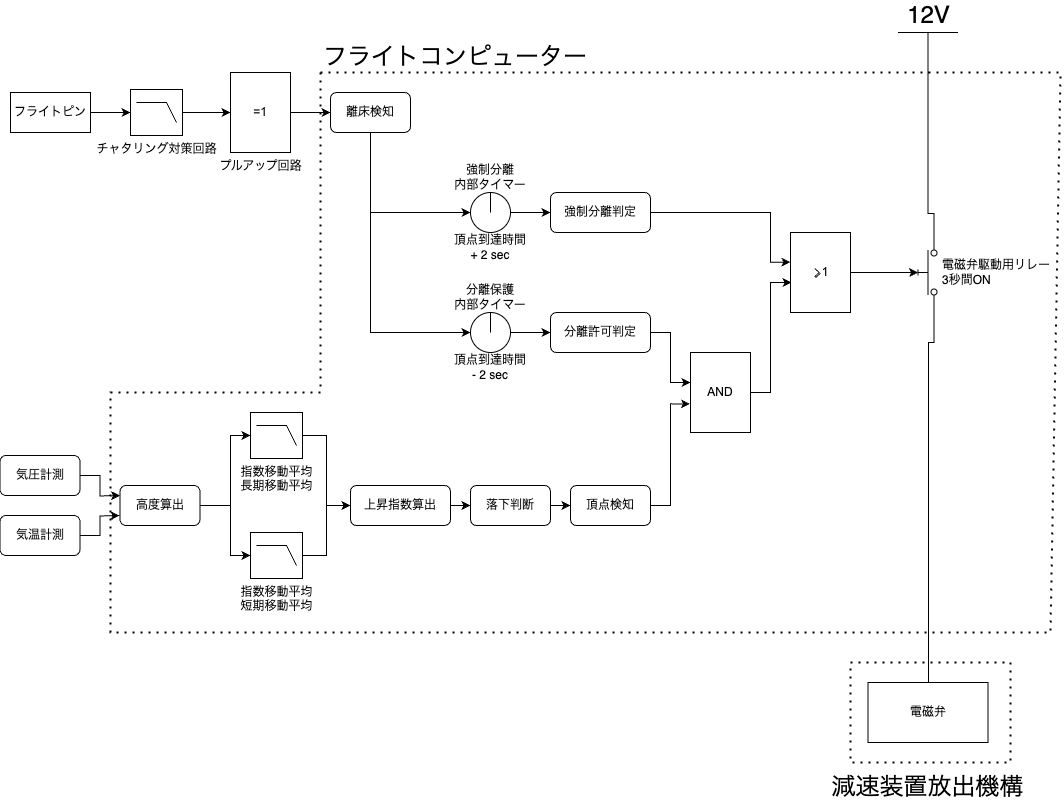

The diagram above was exported from draw.io. Its source (the exported page's mxGraphModel, read from the mxfile embedded in the PNG):
<mxGraphModel dx="1209" dy="814" grid="1" gridSize="10" guides="1" tooltips="1" connect="1" arrows="1" fold="1" page="1" pageScale="1" pageWidth="827" pageHeight="1169" math="0" shadow="0">
  <root>
    <mxCell id="0" />
    <mxCell id="1" parent="0" />
    <mxCell id="bwPrrLIBtCTw3V6jJ5_q-3" value="" style="edgeStyle=orthogonalEdgeStyle;rounded=0;orthogonalLoop=1;jettySize=auto;html=1;" parent="1" source="bwPrrLIBtCTw3V6jJ5_q-1" target="bwPrrLIBtCTw3V6jJ5_q-2" edge="1">
      <mxGeometry relative="1" as="geometry" />
    </mxCell>
    <mxCell id="bwPrrLIBtCTw3V6jJ5_q-1" value="フライトピン" style="rounded=0;whiteSpace=wrap;html=1;" parent="1" vertex="1">
      <mxGeometry x="40" y="300" width="80" height="40" as="geometry" />
    </mxCell>
    <mxCell id="bwPrrLIBtCTw3V6jJ5_q-5" value="" style="edgeStyle=orthogonalEdgeStyle;rounded=0;orthogonalLoop=1;jettySize=auto;html=1;" parent="1" source="bwPrrLIBtCTw3V6jJ5_q-2" target="bwPrrLIBtCTw3V6jJ5_q-4" edge="1">
      <mxGeometry relative="1" as="geometry" />
    </mxCell>
    <mxCell id="bwPrrLIBtCTw3V6jJ5_q-2" value="チャタリング対策回路" style="verticalLabelPosition=bottom;shadow=0;dashed=0;align=center;html=1;verticalAlign=top;shape=mxgraph.electrical.logic_gates.lowpass_filter;" parent="1" vertex="1">
      <mxGeometry x="160" y="297" width="52" height="46" as="geometry" />
    </mxCell>
    <mxCell id="bwPrrLIBtCTw3V6jJ5_q-7" value="" style="edgeStyle=orthogonalEdgeStyle;rounded=0;orthogonalLoop=1;jettySize=auto;html=1;" parent="1" source="bwPrrLIBtCTw3V6jJ5_q-4" target="bwPrrLIBtCTw3V6jJ5_q-6" edge="1">
      <mxGeometry relative="1" as="geometry" />
    </mxCell>
    <mxCell id="bwPrrLIBtCTw3V6jJ5_q-4" value="プルアップ回路" style="verticalLabelPosition=bottom;shadow=0;dashed=0;align=center;html=1;verticalAlign=top;shape=mxgraph.electrical.iec_logic_gates.xor;" parent="1" vertex="1">
      <mxGeometry x="260" y="280" width="60" height="80" as="geometry" />
    </mxCell>
    <mxCell id="bwPrrLIBtCTw3V6jJ5_q-19" style="edgeStyle=orthogonalEdgeStyle;rounded=0;orthogonalLoop=1;jettySize=auto;html=1;entryX=0;entryY=0.5;entryDx=0;entryDy=0;" parent="1" source="bwPrrLIBtCTw3V6jJ5_q-6" target="bwPrrLIBtCTw3V6jJ5_q-9" edge="1">
      <mxGeometry relative="1" as="geometry">
        <Array as="points">
          <mxPoint x="400" y="420" />
        </Array>
      </mxGeometry>
    </mxCell>
    <mxCell id="bwPrrLIBtCTw3V6jJ5_q-6" value="離床検知" style="rounded=1;whiteSpace=wrap;html=1;" parent="1" vertex="1">
      <mxGeometry x="360" y="300" width="80" height="40" as="geometry" />
    </mxCell>
    <mxCell id="bwPrrLIBtCTw3V6jJ5_q-23" value="" style="edgeStyle=orthogonalEdgeStyle;rounded=0;orthogonalLoop=1;jettySize=auto;html=1;" parent="1" source="bwPrrLIBtCTw3V6jJ5_q-9" target="bwPrrLIBtCTw3V6jJ5_q-21" edge="1">
      <mxGeometry relative="1" as="geometry" />
    </mxCell>
    <mxCell id="bwPrrLIBtCTw3V6jJ5_q-9" value="" style="ellipse;whiteSpace=wrap;html=1;aspect=fixed;" parent="1" vertex="1">
      <mxGeometry x="500" y="400" width="40" height="40" as="geometry" />
    </mxCell>
    <mxCell id="bwPrrLIBtCTw3V6jJ5_q-10" value="強制分離&lt;br&gt;内部タイマー" style="text;html=1;strokeColor=none;fillColor=none;align=center;verticalAlign=middle;whiteSpace=wrap;rounded=0;" parent="1" vertex="1">
      <mxGeometry x="480" y="370" width="80" height="30" as="geometry" />
    </mxCell>
    <mxCell id="bwPrrLIBtCTw3V6jJ5_q-11" value="" style="endArrow=none;html=1;rounded=0;entryX=0.5;entryY=1;entryDx=0;entryDy=0;" parent="1" target="bwPrrLIBtCTw3V6jJ5_q-10" edge="1">
      <mxGeometry width="50" height="50" relative="1" as="geometry">
        <mxPoint x="520" y="420" as="sourcePoint" />
        <mxPoint x="570" y="370" as="targetPoint" />
      </mxGeometry>
    </mxCell>
    <mxCell id="bwPrrLIBtCTw3V6jJ5_q-12" value="頂点到達時間&lt;br&gt;+ 2 sec" style="text;html=1;strokeColor=none;fillColor=none;align=center;verticalAlign=middle;whiteSpace=wrap;rounded=0;" parent="1" vertex="1">
      <mxGeometry x="480" y="440" width="80" height="30" as="geometry" />
    </mxCell>
    <mxCell id="bwPrrLIBtCTw3V6jJ5_q-24" value="" style="edgeStyle=orthogonalEdgeStyle;rounded=0;orthogonalLoop=1;jettySize=auto;html=1;" parent="1" source="bwPrrLIBtCTw3V6jJ5_q-15" target="bwPrrLIBtCTw3V6jJ5_q-22" edge="1">
      <mxGeometry relative="1" as="geometry" />
    </mxCell>
    <mxCell id="bwPrrLIBtCTw3V6jJ5_q-15" value="" style="ellipse;whiteSpace=wrap;html=1;aspect=fixed;" parent="1" vertex="1">
      <mxGeometry x="500" y="520" width="40" height="40" as="geometry" />
    </mxCell>
    <mxCell id="bwPrrLIBtCTw3V6jJ5_q-16" value="分離保護&lt;br&gt;内部タイマー" style="text;html=1;strokeColor=none;fillColor=none;align=center;verticalAlign=middle;whiteSpace=wrap;rounded=0;" parent="1" vertex="1">
      <mxGeometry x="480" y="490" width="80" height="30" as="geometry" />
    </mxCell>
    <mxCell id="bwPrrLIBtCTw3V6jJ5_q-17" value="" style="endArrow=none;html=1;rounded=0;entryX=0.5;entryY=1;entryDx=0;entryDy=0;" parent="1" target="bwPrrLIBtCTw3V6jJ5_q-16" edge="1">
      <mxGeometry width="50" height="50" relative="1" as="geometry">
        <mxPoint x="520" y="540" as="sourcePoint" />
        <mxPoint x="570" y="490" as="targetPoint" />
      </mxGeometry>
    </mxCell>
    <mxCell id="bwPrrLIBtCTw3V6jJ5_q-18" value="頂点到達時間&lt;br&gt;- 2 sec" style="text;html=1;strokeColor=none;fillColor=none;align=center;verticalAlign=middle;whiteSpace=wrap;rounded=0;" parent="1" vertex="1">
      <mxGeometry x="480" y="560" width="80" height="30" as="geometry" />
    </mxCell>
    <mxCell id="bwPrrLIBtCTw3V6jJ5_q-20" value="" style="endArrow=classic;html=1;rounded=0;entryX=0;entryY=0.5;entryDx=0;entryDy=0;" parent="1" target="bwPrrLIBtCTw3V6jJ5_q-15" edge="1">
      <mxGeometry width="50" height="50" relative="1" as="geometry">
        <mxPoint x="400" y="410" as="sourcePoint" />
        <mxPoint x="450" y="360" as="targetPoint" />
        <Array as="points">
          <mxPoint x="400" y="540" />
        </Array>
      </mxGeometry>
    </mxCell>
    <mxCell id="bwPrrLIBtCTw3V6jJ5_q-43" style="edgeStyle=orthogonalEdgeStyle;rounded=0;orthogonalLoop=1;jettySize=auto;html=1;entryX=0;entryY=0.371;entryDx=0;entryDy=0;entryPerimeter=0;" parent="1" source="bwPrrLIBtCTw3V6jJ5_q-21" target="bwPrrLIBtCTw3V6jJ5_q-41" edge="1">
      <mxGeometry relative="1" as="geometry">
        <mxPoint x="830" y="470" as="targetPoint" />
        <Array as="points">
          <mxPoint x="800" y="420" />
          <mxPoint x="800" y="470" />
        </Array>
      </mxGeometry>
    </mxCell>
    <mxCell id="bwPrrLIBtCTw3V6jJ5_q-21" value="強制分離判定" style="rounded=1;whiteSpace=wrap;html=1;" parent="1" vertex="1">
      <mxGeometry x="580" y="400" width="100" height="40" as="geometry" />
    </mxCell>
    <mxCell id="bwPrrLIBtCTw3V6jJ5_q-26" style="edgeStyle=orthogonalEdgeStyle;rounded=0;orthogonalLoop=1;jettySize=auto;html=1;" parent="1" source="bwPrrLIBtCTw3V6jJ5_q-22" target="bwPrrLIBtCTw3V6jJ5_q-25" edge="1">
      <mxGeometry relative="1" as="geometry">
        <Array as="points">
          <mxPoint x="700" y="540" />
          <mxPoint x="700" y="590" />
        </Array>
      </mxGeometry>
    </mxCell>
    <mxCell id="bwPrrLIBtCTw3V6jJ5_q-22" value="分離許可判定" style="rounded=1;whiteSpace=wrap;html=1;" parent="1" vertex="1">
      <mxGeometry x="580" y="520" width="100" height="40" as="geometry" />
    </mxCell>
    <mxCell id="bwPrrLIBtCTw3V6jJ5_q-42" style="edgeStyle=orthogonalEdgeStyle;rounded=0;orthogonalLoop=1;jettySize=auto;html=1;entryX=0.017;entryY=0.625;entryDx=0;entryDy=0;entryPerimeter=0;" parent="1" source="bwPrrLIBtCTw3V6jJ5_q-25" target="bwPrrLIBtCTw3V6jJ5_q-41" edge="1">
      <mxGeometry relative="1" as="geometry">
        <Array as="points">
          <mxPoint x="800" y="600" />
          <mxPoint x="800" y="490" />
        </Array>
      </mxGeometry>
    </mxCell>
    <mxCell id="bwPrrLIBtCTw3V6jJ5_q-25" value="" style="verticalLabelPosition=bottom;shadow=0;dashed=0;align=center;html=1;verticalAlign=top;shape=mxgraph.electrical.iec_logic_gates.and;" parent="1" vertex="1">
      <mxGeometry x="720" y="560" width="60" height="80" as="geometry" />
    </mxCell>
    <mxCell id="bwPrrLIBtCTw3V6jJ5_q-27" style="edgeStyle=orthogonalEdgeStyle;rounded=0;orthogonalLoop=1;jettySize=auto;html=1;exitX=1;exitY=0.5;exitDx=0;exitDy=0;" parent="1" source="bwPrrLIBtCTw3V6jJ5_q-33" edge="1">
      <mxGeometry relative="1" as="geometry">
        <mxPoint x="109.49999999999989" y="683" as="sourcePoint" />
        <mxPoint x="149.5" y="703" as="targetPoint" />
      </mxGeometry>
    </mxCell>
    <mxCell id="bwPrrLIBtCTw3V6jJ5_q-28" style="edgeStyle=orthogonalEdgeStyle;rounded=0;orthogonalLoop=1;jettySize=auto;html=1;exitX=1;exitY=0.5;exitDx=0;exitDy=0;" parent="1" source="bwPrrLIBtCTw3V6jJ5_q-34" edge="1">
      <mxGeometry relative="1" as="geometry">
        <mxPoint x="108.97999999999988" y="743" as="sourcePoint" />
        <mxPoint x="148.98" y="723" as="targetPoint" />
      </mxGeometry>
    </mxCell>
    <mxCell id="QiIdwHUvDvG5FVkgbtvq-3" style="edgeStyle=orthogonalEdgeStyle;rounded=0;orthogonalLoop=1;jettySize=auto;html=1;entryX=0;entryY=0.5;entryDx=0;entryDy=0;" edge="1" parent="1" source="bwPrrLIBtCTw3V6jJ5_q-30" target="bwPrrLIBtCTw3V6jJ5_q-39">
      <mxGeometry relative="1" as="geometry" />
    </mxCell>
    <mxCell id="bwPrrLIBtCTw3V6jJ5_q-30" value="指数移動平均&lt;br&gt;長期移動平均" style="verticalLabelPosition=bottom;shadow=0;dashed=0;align=center;html=1;verticalAlign=top;shape=mxgraph.electrical.logic_gates.lowpass_filter;" parent="1" vertex="1">
      <mxGeometry x="280" y="620" width="52" height="46" as="geometry" />
    </mxCell>
    <mxCell id="bwPrrLIBtCTw3V6jJ5_q-33" value="気圧計測" style="rounded=1;whiteSpace=wrap;html=1;" parent="1" vertex="1">
      <mxGeometry x="29.5" y="663" width="80" height="40" as="geometry" />
    </mxCell>
    <mxCell id="bwPrrLIBtCTw3V6jJ5_q-34" value="気温計測" style="rounded=1;whiteSpace=wrap;html=1;" parent="1" vertex="1">
      <mxGeometry x="29.5" y="723" width="80" height="40" as="geometry" />
    </mxCell>
    <mxCell id="QiIdwHUvDvG5FVkgbtvq-8" style="edgeStyle=orthogonalEdgeStyle;rounded=0;orthogonalLoop=1;jettySize=auto;html=1;entryX=-0.009;entryY=0.643;entryDx=0;entryDy=0;entryPerimeter=0;" edge="1" parent="1" source="bwPrrLIBtCTw3V6jJ5_q-35" target="bwPrrLIBtCTw3V6jJ5_q-25">
      <mxGeometry relative="1" as="geometry" />
    </mxCell>
    <mxCell id="bwPrrLIBtCTw3V6jJ5_q-35" value="頂点検知" style="rounded=1;whiteSpace=wrap;html=1;" parent="1" vertex="1">
      <mxGeometry x="600" y="693" width="80" height="40" as="geometry" />
    </mxCell>
    <mxCell id="bwPrrLIBtCTw3V6jJ5_q-37" value="" style="edgeStyle=orthogonalEdgeStyle;rounded=0;orthogonalLoop=1;jettySize=auto;html=1;" parent="1" source="bwPrrLIBtCTw3V6jJ5_q-38" target="bwPrrLIBtCTw3V6jJ5_q-30" edge="1">
      <mxGeometry relative="1" as="geometry">
        <Array as="points">
          <mxPoint x="260" y="713" />
          <mxPoint x="260" y="643" />
        </Array>
      </mxGeometry>
    </mxCell>
    <mxCell id="QiIdwHUvDvG5FVkgbtvq-2" style="edgeStyle=orthogonalEdgeStyle;rounded=0;orthogonalLoop=1;jettySize=auto;html=1;entryX=0;entryY=0.5;entryDx=0;entryDy=0;entryPerimeter=0;" edge="1" parent="1" source="bwPrrLIBtCTw3V6jJ5_q-38" target="QiIdwHUvDvG5FVkgbtvq-1">
      <mxGeometry relative="1" as="geometry">
        <Array as="points">
          <mxPoint x="260" y="713" />
          <mxPoint x="260" y="763" />
        </Array>
      </mxGeometry>
    </mxCell>
    <mxCell id="bwPrrLIBtCTw3V6jJ5_q-38" value="高度算出" style="rounded=1;whiteSpace=wrap;html=1;" parent="1" vertex="1">
      <mxGeometry x="149.5" y="693" width="80" height="40" as="geometry" />
    </mxCell>
    <mxCell id="QiIdwHUvDvG5FVkgbtvq-6" value="" style="edgeStyle=orthogonalEdgeStyle;rounded=0;orthogonalLoop=1;jettySize=auto;html=1;" edge="1" parent="1" source="bwPrrLIBtCTw3V6jJ5_q-39" target="QiIdwHUvDvG5FVkgbtvq-5">
      <mxGeometry relative="1" as="geometry" />
    </mxCell>
    <mxCell id="bwPrrLIBtCTw3V6jJ5_q-39" value="上昇指数算出" style="rounded=1;whiteSpace=wrap;html=1;" parent="1" vertex="1">
      <mxGeometry x="380" y="693" width="100" height="40" as="geometry" />
    </mxCell>
    <mxCell id="bwPrrLIBtCTw3V6jJ5_q-48" value="" style="edgeStyle=orthogonalEdgeStyle;rounded=0;orthogonalLoop=1;jettySize=auto;html=1;" parent="1" source="bwPrrLIBtCTw3V6jJ5_q-41" target="bwPrrLIBtCTw3V6jJ5_q-47" edge="1">
      <mxGeometry relative="1" as="geometry" />
    </mxCell>
    <mxCell id="bwPrrLIBtCTw3V6jJ5_q-41" value="" style="verticalLabelPosition=bottom;shadow=0;dashed=0;align=center;html=1;verticalAlign=top;shape=mxgraph.electrical.iec_logic_gates.or;" parent="1" vertex="1">
      <mxGeometry x="820" y="440" width="60" height="80" as="geometry" />
    </mxCell>
    <mxCell id="bwPrrLIBtCTw3V6jJ5_q-53" style="edgeStyle=orthogonalEdgeStyle;rounded=0;orthogonalLoop=1;jettySize=auto;html=1;exitX=1;exitY=0.8;exitDx=0;exitDy=0;entryX=0.5;entryY=0;entryDx=0;entryDy=0;entryPerimeter=0;endArrow=none;endFill=0;" parent="1" source="bwPrrLIBtCTw3V6jJ5_q-47" target="bwPrrLIBtCTw3V6jJ5_q-52" edge="1">
      <mxGeometry relative="1" as="geometry">
        <Array as="points">
          <mxPoint x="964" y="421" />
          <mxPoint x="958" y="421" />
        </Array>
      </mxGeometry>
    </mxCell>
    <mxCell id="bwPrrLIBtCTw3V6jJ5_q-55" style="edgeStyle=orthogonalEdgeStyle;rounded=0;orthogonalLoop=1;jettySize=auto;html=1;exitX=0;exitY=0.8;exitDx=0;exitDy=0;endArrow=none;endFill=0;" parent="1" source="bwPrrLIBtCTw3V6jJ5_q-47" target="bwPrrLIBtCTw3V6jJ5_q-54" edge="1">
      <mxGeometry relative="1" as="geometry">
        <mxPoint x="970" y="520" as="sourcePoint" />
        <Array as="points">
          <mxPoint x="964" y="550" />
          <mxPoint x="958" y="550" />
        </Array>
      </mxGeometry>
    </mxCell>
    <mxCell id="bwPrrLIBtCTw3V6jJ5_q-47" value="" style="html=1;shape=mxgraph.electrical.electro-mechanical.pushbutton;aspect=fixed;elSwitchState=off;rotation=-90;" parent="1" vertex="1">
      <mxGeometry x="920" y="470" width="75" height="20" as="geometry" />
    </mxCell>
    <mxCell id="bwPrrLIBtCTw3V6jJ5_q-49" value="電磁弁駆動用リレー&lt;br&gt;3秒間ON" style="text;html=1;strokeColor=none;fillColor=none;align=left;verticalAlign=middle;whiteSpace=wrap;rounded=0;" parent="1" vertex="1">
      <mxGeometry x="970" y="465" width="120" height="30" as="geometry" />
    </mxCell>
    <mxCell id="bwPrrLIBtCTw3V6jJ5_q-52" value="12V" style="verticalLabelPosition=top;verticalAlign=bottom;shape=mxgraph.electrical.signal_sources.vdd;shadow=0;dashed=0;align=center;strokeWidth=1;fontSize=24;html=1;flipV=1;" parent="1" vertex="1">
      <mxGeometry x="927.5" y="240" width="60" height="40" as="geometry" />
    </mxCell>
    <mxCell id="bwPrrLIBtCTw3V6jJ5_q-54" value="電磁弁" style="rounded=0;whiteSpace=wrap;html=1;" parent="1" vertex="1">
      <mxGeometry x="897.5" y="890" width="120" height="60" as="geometry" />
    </mxCell>
    <mxCell id="bwPrrLIBtCTw3V6jJ5_q-56" value="" style="endArrow=none;dashed=1;html=1;dashPattern=1 3;strokeWidth=2;rounded=0;" parent="1" edge="1">
      <mxGeometry width="50" height="50" relative="1" as="geometry">
        <mxPoint x="350" y="280" as="sourcePoint" />
        <mxPoint x="350" y="280" as="targetPoint" />
        <Array as="points">
          <mxPoint x="1090" y="280" />
          <mxPoint x="1080" y="840" />
          <mxPoint x="140" y="840" />
          <mxPoint x="140" y="600" />
          <mxPoint x="350" y="600" />
        </Array>
      </mxGeometry>
    </mxCell>
    <mxCell id="bwPrrLIBtCTw3V6jJ5_q-57" value="フライトコンピューター" style="text;html=1;strokeColor=none;fillColor=none;align=center;verticalAlign=middle;whiteSpace=wrap;rounded=0;fontSize=24;" parent="1" vertex="1">
      <mxGeometry x="350" y="250" width="270" height="30" as="geometry" />
    </mxCell>
    <mxCell id="bwPrrLIBtCTw3V6jJ5_q-58" value="減速装置放出機構" style="text;html=1;strokeColor=none;fillColor=none;align=center;verticalAlign=middle;whiteSpace=wrap;rounded=0;fontSize=24;" parent="1" vertex="1">
      <mxGeometry x="850" y="980" width="215" height="30" as="geometry" />
    </mxCell>
    <mxCell id="bwPrrLIBtCTw3V6jJ5_q-59" value="" style="endArrow=none;dashed=1;html=1;dashPattern=1 3;strokeWidth=2;rounded=0;" parent="1" edge="1">
      <mxGeometry width="50" height="50" relative="1" as="geometry">
        <mxPoint x="880" y="870" as="sourcePoint" />
        <mxPoint x="880" y="870" as="targetPoint" />
        <Array as="points">
          <mxPoint x="1040" y="870" />
          <mxPoint x="1040" y="970" />
          <mxPoint x="880" y="970" />
        </Array>
      </mxGeometry>
    </mxCell>
    <mxCell id="QiIdwHUvDvG5FVkgbtvq-4" style="edgeStyle=orthogonalEdgeStyle;rounded=0;orthogonalLoop=1;jettySize=auto;html=1;entryX=0;entryY=0.5;entryDx=0;entryDy=0;" edge="1" parent="1" source="QiIdwHUvDvG5FVkgbtvq-1" target="bwPrrLIBtCTw3V6jJ5_q-39">
      <mxGeometry relative="1" as="geometry" />
    </mxCell>
    <mxCell id="QiIdwHUvDvG5FVkgbtvq-1" value="指数移動平均&lt;br&gt;短期移動平均" style="verticalLabelPosition=bottom;shadow=0;dashed=0;align=center;html=1;verticalAlign=top;shape=mxgraph.electrical.logic_gates.lowpass_filter;" vertex="1" parent="1">
      <mxGeometry x="280" y="740" width="52" height="46" as="geometry" />
    </mxCell>
    <mxCell id="QiIdwHUvDvG5FVkgbtvq-7" value="" style="edgeStyle=orthogonalEdgeStyle;rounded=0;orthogonalLoop=1;jettySize=auto;html=1;" edge="1" parent="1" source="QiIdwHUvDvG5FVkgbtvq-5" target="bwPrrLIBtCTw3V6jJ5_q-35">
      <mxGeometry relative="1" as="geometry" />
    </mxCell>
    <mxCell id="QiIdwHUvDvG5FVkgbtvq-5" value="落下判断" style="rounded=1;whiteSpace=wrap;html=1;" vertex="1" parent="1">
      <mxGeometry x="500" y="693" width="80" height="40" as="geometry" />
    </mxCell>
  </root>
</mxGraphModel>